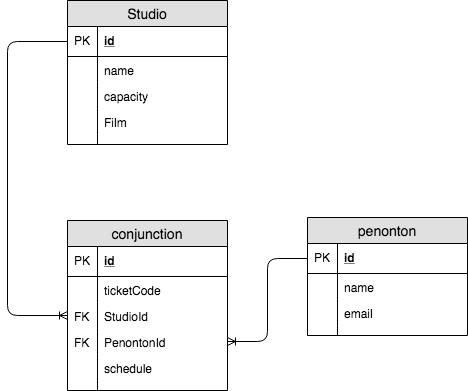

The diagram above was exported from draw.io. Its source (the exported page's mxGraphModel, read from the mxfile embedded in the PNG):
<mxGraphModel dx="1412" dy="709" grid="1" gridSize="10" guides="1" tooltips="1" connect="1" arrows="1" fold="1" page="1" pageScale="1" pageWidth="850" pageHeight="1100" math="0" shadow="0">
  <root>
    <mxCell id="0" />
    <mxCell id="1" parent="0" />
    <mxCell id="-FcFdjeSFHQDmbnOavAO-1" value="Studio" style="swimlane;fontStyle=0;childLayout=stackLayout;horizontal=1;startSize=26;fillColor=#e0e0e0;horizontalStack=0;resizeParent=1;resizeParentMax=0;resizeLast=0;collapsible=1;marginBottom=0;swimlaneFillColor=#ffffff;align=center;fontSize=14;" parent="1" vertex="1">
      <mxGeometry x="160" y="60" width="160" height="144" as="geometry" />
    </mxCell>
    <mxCell id="-FcFdjeSFHQDmbnOavAO-2" value="id" style="shape=partialRectangle;top=0;left=0;right=0;bottom=1;align=left;verticalAlign=middle;fillColor=none;spacingLeft=34;spacingRight=4;overflow=hidden;rotatable=0;points=[[0,0.5],[1,0.5]];portConstraint=eastwest;dropTarget=0;fontStyle=5;fontSize=12;" parent="-FcFdjeSFHQDmbnOavAO-1" vertex="1">
      <mxGeometry y="26" width="160" height="30" as="geometry" />
    </mxCell>
    <mxCell id="-FcFdjeSFHQDmbnOavAO-3" value="PK" style="shape=partialRectangle;top=0;left=0;bottom=0;fillColor=none;align=left;verticalAlign=middle;spacingLeft=4;spacingRight=4;overflow=hidden;rotatable=0;points=[];portConstraint=eastwest;part=1;fontSize=12;" parent="-FcFdjeSFHQDmbnOavAO-2" vertex="1" connectable="0">
      <mxGeometry width="30" height="30" as="geometry" />
    </mxCell>
    <mxCell id="-FcFdjeSFHQDmbnOavAO-4" value="name" style="shape=partialRectangle;top=0;left=0;right=0;bottom=0;align=left;verticalAlign=top;fillColor=none;spacingLeft=34;spacingRight=4;overflow=hidden;rotatable=0;points=[[0,0.5],[1,0.5]];portConstraint=eastwest;dropTarget=0;fontSize=12;" parent="-FcFdjeSFHQDmbnOavAO-1" vertex="1">
      <mxGeometry y="56" width="160" height="26" as="geometry" />
    </mxCell>
    <mxCell id="-FcFdjeSFHQDmbnOavAO-5" value="" style="shape=partialRectangle;top=0;left=0;bottom=0;fillColor=none;align=left;verticalAlign=top;spacingLeft=4;spacingRight=4;overflow=hidden;rotatable=0;points=[];portConstraint=eastwest;part=1;fontSize=12;" parent="-FcFdjeSFHQDmbnOavAO-4" vertex="1" connectable="0">
      <mxGeometry width="30" height="26" as="geometry" />
    </mxCell>
    <mxCell id="-FcFdjeSFHQDmbnOavAO-6" value="capacity" style="shape=partialRectangle;top=0;left=0;right=0;bottom=0;align=left;verticalAlign=top;fillColor=none;spacingLeft=34;spacingRight=4;overflow=hidden;rotatable=0;points=[[0,0.5],[1,0.5]];portConstraint=eastwest;dropTarget=0;fontSize=12;" parent="-FcFdjeSFHQDmbnOavAO-1" vertex="1">
      <mxGeometry y="82" width="160" height="26" as="geometry" />
    </mxCell>
    <mxCell id="-FcFdjeSFHQDmbnOavAO-7" value="" style="shape=partialRectangle;top=0;left=0;bottom=0;fillColor=none;align=left;verticalAlign=top;spacingLeft=4;spacingRight=4;overflow=hidden;rotatable=0;points=[];portConstraint=eastwest;part=1;fontSize=12;" parent="-FcFdjeSFHQDmbnOavAO-6" vertex="1" connectable="0">
      <mxGeometry width="30" height="26" as="geometry" />
    </mxCell>
    <mxCell id="-FcFdjeSFHQDmbnOavAO-8" value="Film" style="shape=partialRectangle;top=0;left=0;right=0;bottom=0;align=left;verticalAlign=top;fillColor=none;spacingLeft=34;spacingRight=4;overflow=hidden;rotatable=0;points=[[0,0.5],[1,0.5]];portConstraint=eastwest;dropTarget=0;fontSize=12;" parent="-FcFdjeSFHQDmbnOavAO-1" vertex="1">
      <mxGeometry y="108" width="160" height="26" as="geometry" />
    </mxCell>
    <mxCell id="-FcFdjeSFHQDmbnOavAO-9" value="" style="shape=partialRectangle;top=0;left=0;bottom=0;fillColor=none;align=left;verticalAlign=top;spacingLeft=4;spacingRight=4;overflow=hidden;rotatable=0;points=[];portConstraint=eastwest;part=1;fontSize=12;" parent="-FcFdjeSFHQDmbnOavAO-8" vertex="1" connectable="0">
      <mxGeometry width="30" height="26" as="geometry" />
    </mxCell>
    <mxCell id="-FcFdjeSFHQDmbnOavAO-10" value="" style="shape=partialRectangle;top=0;left=0;right=0;bottom=0;align=left;verticalAlign=top;fillColor=none;spacingLeft=34;spacingRight=4;overflow=hidden;rotatable=0;points=[[0,0.5],[1,0.5]];portConstraint=eastwest;dropTarget=0;fontSize=12;" parent="-FcFdjeSFHQDmbnOavAO-1" vertex="1">
      <mxGeometry y="134" width="160" height="10" as="geometry" />
    </mxCell>
    <mxCell id="-FcFdjeSFHQDmbnOavAO-11" value="" style="shape=partialRectangle;top=0;left=0;bottom=0;fillColor=none;align=left;verticalAlign=top;spacingLeft=4;spacingRight=4;overflow=hidden;rotatable=0;points=[];portConstraint=eastwest;part=1;fontSize=12;" parent="-FcFdjeSFHQDmbnOavAO-10" vertex="1" connectable="0">
      <mxGeometry width="30" height="10" as="geometry" />
    </mxCell>
    <mxCell id="-FcFdjeSFHQDmbnOavAO-23" value="penonton" style="swimlane;fontStyle=0;childLayout=stackLayout;horizontal=1;startSize=26;fillColor=#e0e0e0;horizontalStack=0;resizeParent=1;resizeParentMax=0;resizeLast=0;collapsible=1;marginBottom=0;swimlaneFillColor=#ffffff;align=center;fontSize=14;" parent="1" vertex="1">
      <mxGeometry x="400" y="277" width="160" height="118" as="geometry" />
    </mxCell>
    <mxCell id="-FcFdjeSFHQDmbnOavAO-24" value="id" style="shape=partialRectangle;top=0;left=0;right=0;bottom=1;align=left;verticalAlign=middle;fillColor=none;spacingLeft=34;spacingRight=4;overflow=hidden;rotatable=0;points=[[0,0.5],[1,0.5]];portConstraint=eastwest;dropTarget=0;fontStyle=5;fontSize=12;" parent="-FcFdjeSFHQDmbnOavAO-23" vertex="1">
      <mxGeometry y="26" width="160" height="30" as="geometry" />
    </mxCell>
    <mxCell id="-FcFdjeSFHQDmbnOavAO-25" value="PK" style="shape=partialRectangle;top=0;left=0;bottom=0;fillColor=none;align=left;verticalAlign=middle;spacingLeft=4;spacingRight=4;overflow=hidden;rotatable=0;points=[];portConstraint=eastwest;part=1;fontSize=12;" parent="-FcFdjeSFHQDmbnOavAO-24" vertex="1" connectable="0">
      <mxGeometry width="30" height="30" as="geometry" />
    </mxCell>
    <mxCell id="-FcFdjeSFHQDmbnOavAO-26" value="name" style="shape=partialRectangle;top=0;left=0;right=0;bottom=0;align=left;verticalAlign=top;fillColor=none;spacingLeft=34;spacingRight=4;overflow=hidden;rotatable=0;points=[[0,0.5],[1,0.5]];portConstraint=eastwest;dropTarget=0;fontSize=12;" parent="-FcFdjeSFHQDmbnOavAO-23" vertex="1">
      <mxGeometry y="56" width="160" height="26" as="geometry" />
    </mxCell>
    <mxCell id="-FcFdjeSFHQDmbnOavAO-27" value="" style="shape=partialRectangle;top=0;left=0;bottom=0;fillColor=none;align=left;verticalAlign=top;spacingLeft=4;spacingRight=4;overflow=hidden;rotatable=0;points=[];portConstraint=eastwest;part=1;fontSize=12;" parent="-FcFdjeSFHQDmbnOavAO-26" vertex="1" connectable="0">
      <mxGeometry width="30" height="26" as="geometry" />
    </mxCell>
    <mxCell id="-FcFdjeSFHQDmbnOavAO-28" value="email" style="shape=partialRectangle;top=0;left=0;right=0;bottom=0;align=left;verticalAlign=top;fillColor=none;spacingLeft=34;spacingRight=4;overflow=hidden;rotatable=0;points=[[0,0.5],[1,0.5]];portConstraint=eastwest;dropTarget=0;fontSize=12;" parent="-FcFdjeSFHQDmbnOavAO-23" vertex="1">
      <mxGeometry y="82" width="160" height="26" as="geometry" />
    </mxCell>
    <mxCell id="-FcFdjeSFHQDmbnOavAO-29" value="" style="shape=partialRectangle;top=0;left=0;bottom=0;fillColor=none;align=left;verticalAlign=top;spacingLeft=4;spacingRight=4;overflow=hidden;rotatable=0;points=[];portConstraint=eastwest;part=1;fontSize=12;" parent="-FcFdjeSFHQDmbnOavAO-28" vertex="1" connectable="0">
      <mxGeometry width="30" height="26" as="geometry" />
    </mxCell>
    <mxCell id="-FcFdjeSFHQDmbnOavAO-32" value="" style="shape=partialRectangle;top=0;left=0;right=0;bottom=0;align=left;verticalAlign=top;fillColor=none;spacingLeft=34;spacingRight=4;overflow=hidden;rotatable=0;points=[[0,0.5],[1,0.5]];portConstraint=eastwest;dropTarget=0;fontSize=12;" parent="-FcFdjeSFHQDmbnOavAO-23" vertex="1">
      <mxGeometry y="108" width="160" height="10" as="geometry" />
    </mxCell>
    <mxCell id="-FcFdjeSFHQDmbnOavAO-33" value="" style="shape=partialRectangle;top=0;left=0;bottom=0;fillColor=none;align=left;verticalAlign=top;spacingLeft=4;spacingRight=4;overflow=hidden;rotatable=0;points=[];portConstraint=eastwest;part=1;fontSize=12;" parent="-FcFdjeSFHQDmbnOavAO-32" vertex="1" connectable="0">
      <mxGeometry width="30" height="10" as="geometry" />
    </mxCell>
    <mxCell id="-FcFdjeSFHQDmbnOavAO-35" value="conjunction" style="swimlane;fontStyle=0;childLayout=stackLayout;horizontal=1;startSize=26;fillColor=#e0e0e0;horizontalStack=0;resizeParent=1;resizeParentMax=0;resizeLast=0;collapsible=1;marginBottom=0;swimlaneFillColor=#ffffff;align=center;fontSize=14;" parent="1" vertex="1">
      <mxGeometry x="160" y="280" width="160" height="170" as="geometry" />
    </mxCell>
    <mxCell id="-FcFdjeSFHQDmbnOavAO-36" value="id" style="shape=partialRectangle;top=0;left=0;right=0;bottom=1;align=left;verticalAlign=middle;fillColor=none;spacingLeft=34;spacingRight=4;overflow=hidden;rotatable=0;points=[[0,0.5],[1,0.5]];portConstraint=eastwest;dropTarget=0;fontStyle=5;fontSize=12;" parent="-FcFdjeSFHQDmbnOavAO-35" vertex="1">
      <mxGeometry y="26" width="160" height="30" as="geometry" />
    </mxCell>
    <mxCell id="-FcFdjeSFHQDmbnOavAO-37" value="PK" style="shape=partialRectangle;top=0;left=0;bottom=0;fillColor=none;align=left;verticalAlign=middle;spacingLeft=4;spacingRight=4;overflow=hidden;rotatable=0;points=[];portConstraint=eastwest;part=1;fontSize=12;" parent="-FcFdjeSFHQDmbnOavAO-36" vertex="1" connectable="0">
      <mxGeometry width="30" height="30" as="geometry" />
    </mxCell>
    <mxCell id="-FcFdjeSFHQDmbnOavAO-38" value="ticketCode" style="shape=partialRectangle;top=0;left=0;right=0;bottom=0;align=left;verticalAlign=top;fillColor=none;spacingLeft=34;spacingRight=4;overflow=hidden;rotatable=0;points=[[0,0.5],[1,0.5]];portConstraint=eastwest;dropTarget=0;fontSize=12;" parent="-FcFdjeSFHQDmbnOavAO-35" vertex="1">
      <mxGeometry y="56" width="160" height="26" as="geometry" />
    </mxCell>
    <mxCell id="-FcFdjeSFHQDmbnOavAO-39" value="" style="shape=partialRectangle;top=0;left=0;bottom=0;fillColor=none;align=left;verticalAlign=top;spacingLeft=4;spacingRight=4;overflow=hidden;rotatable=0;points=[];portConstraint=eastwest;part=1;fontSize=12;" parent="-FcFdjeSFHQDmbnOavAO-38" vertex="1" connectable="0">
      <mxGeometry width="30" height="26" as="geometry" />
    </mxCell>
    <mxCell id="-FcFdjeSFHQDmbnOavAO-40" value="StudioId" style="shape=partialRectangle;top=0;left=0;right=0;bottom=0;align=left;verticalAlign=top;fillColor=none;spacingLeft=34;spacingRight=4;overflow=hidden;rotatable=0;points=[[0,0.5],[1,0.5]];portConstraint=eastwest;dropTarget=0;fontSize=12;" parent="-FcFdjeSFHQDmbnOavAO-35" vertex="1">
      <mxGeometry y="82" width="160" height="26" as="geometry" />
    </mxCell>
    <mxCell id="-FcFdjeSFHQDmbnOavAO-41" value="FK" style="shape=partialRectangle;top=0;left=0;bottom=0;fillColor=none;align=left;verticalAlign=top;spacingLeft=4;spacingRight=4;overflow=hidden;rotatable=0;points=[];portConstraint=eastwest;part=1;fontSize=12;" parent="-FcFdjeSFHQDmbnOavAO-40" vertex="1" connectable="0">
      <mxGeometry width="30" height="26" as="geometry" />
    </mxCell>
    <mxCell id="-FcFdjeSFHQDmbnOavAO-42" value="PenontonId" style="shape=partialRectangle;top=0;left=0;right=0;bottom=0;align=left;verticalAlign=top;fillColor=none;spacingLeft=34;spacingRight=4;overflow=hidden;rotatable=0;points=[[0,0.5],[1,0.5]];portConstraint=eastwest;dropTarget=0;fontSize=12;" parent="-FcFdjeSFHQDmbnOavAO-35" vertex="1">
      <mxGeometry y="108" width="160" height="26" as="geometry" />
    </mxCell>
    <mxCell id="-FcFdjeSFHQDmbnOavAO-43" value="FK" style="shape=partialRectangle;top=0;left=0;bottom=0;fillColor=none;align=left;verticalAlign=top;spacingLeft=4;spacingRight=4;overflow=hidden;rotatable=0;points=[];portConstraint=eastwest;part=1;fontSize=12;" parent="-FcFdjeSFHQDmbnOavAO-42" vertex="1" connectable="0">
      <mxGeometry width="30" height="26" as="geometry" />
    </mxCell>
    <mxCell id="-FcFdjeSFHQDmbnOavAO-48" value="schedule" style="shape=partialRectangle;top=0;left=0;right=0;bottom=0;align=left;verticalAlign=top;fillColor=none;spacingLeft=34;spacingRight=4;overflow=hidden;rotatable=0;points=[[0,0.5],[1,0.5]];portConstraint=eastwest;dropTarget=0;fontSize=12;" parent="-FcFdjeSFHQDmbnOavAO-35" vertex="1">
      <mxGeometry y="134" width="160" height="26" as="geometry" />
    </mxCell>
    <mxCell id="-FcFdjeSFHQDmbnOavAO-49" value="" style="shape=partialRectangle;top=0;left=0;bottom=0;fillColor=none;align=left;verticalAlign=top;spacingLeft=4;spacingRight=4;overflow=hidden;rotatable=0;points=[];portConstraint=eastwest;part=1;fontSize=12;" parent="-FcFdjeSFHQDmbnOavAO-48" vertex="1" connectable="0">
      <mxGeometry width="30" height="26" as="geometry" />
    </mxCell>
    <mxCell id="-FcFdjeSFHQDmbnOavAO-44" value="" style="shape=partialRectangle;top=0;left=0;right=0;bottom=0;align=left;verticalAlign=top;fillColor=none;spacingLeft=34;spacingRight=4;overflow=hidden;rotatable=0;points=[[0,0.5],[1,0.5]];portConstraint=eastwest;dropTarget=0;fontSize=12;" parent="-FcFdjeSFHQDmbnOavAO-35" vertex="1">
      <mxGeometry y="160" width="160" height="10" as="geometry" />
    </mxCell>
    <mxCell id="-FcFdjeSFHQDmbnOavAO-45" value="" style="shape=partialRectangle;top=0;left=0;bottom=0;fillColor=none;align=left;verticalAlign=top;spacingLeft=4;spacingRight=4;overflow=hidden;rotatable=0;points=[];portConstraint=eastwest;part=1;fontSize=12;" parent="-FcFdjeSFHQDmbnOavAO-44" vertex="1" connectable="0">
      <mxGeometry width="30" height="10" as="geometry" />
    </mxCell>
    <mxCell id="-FcFdjeSFHQDmbnOavAO-47" value="" style="edgeStyle=elbowEdgeStyle;fontSize=12;html=1;endArrow=ERoneToMany;entryX=0;entryY=0.5;entryDx=0;entryDy=0;elbow=vertical;exitX=0;exitY=0.5;exitDx=0;exitDy=0;" parent="1" source="-FcFdjeSFHQDmbnOavAO-2" target="-FcFdjeSFHQDmbnOavAO-40" edge="1">
      <mxGeometry width="100" height="100" relative="1" as="geometry">
        <mxPoint x="260" y="460" as="sourcePoint" />
        <mxPoint x="50" y="350" as="targetPoint" />
        <Array as="points">
          <mxPoint x="100" y="211" />
        </Array>
      </mxGeometry>
    </mxCell>
    <mxCell id="-FcFdjeSFHQDmbnOavAO-46" value="" style="edgeStyle=elbowEdgeStyle;fontSize=12;html=1;endArrow=ERoneToMany;entryX=1;entryY=0.5;entryDx=0;entryDy=0;exitX=0;exitY=0.5;exitDx=0;exitDy=0;" parent="1" source="-FcFdjeSFHQDmbnOavAO-24" target="-FcFdjeSFHQDmbnOavAO-42" edge="1">
      <mxGeometry width="100" height="100" relative="1" as="geometry">
        <mxPoint x="260" y="460" as="sourcePoint" />
        <mxPoint x="160" y="560" as="targetPoint" />
      </mxGeometry>
    </mxCell>
  </root>
</mxGraphModel>